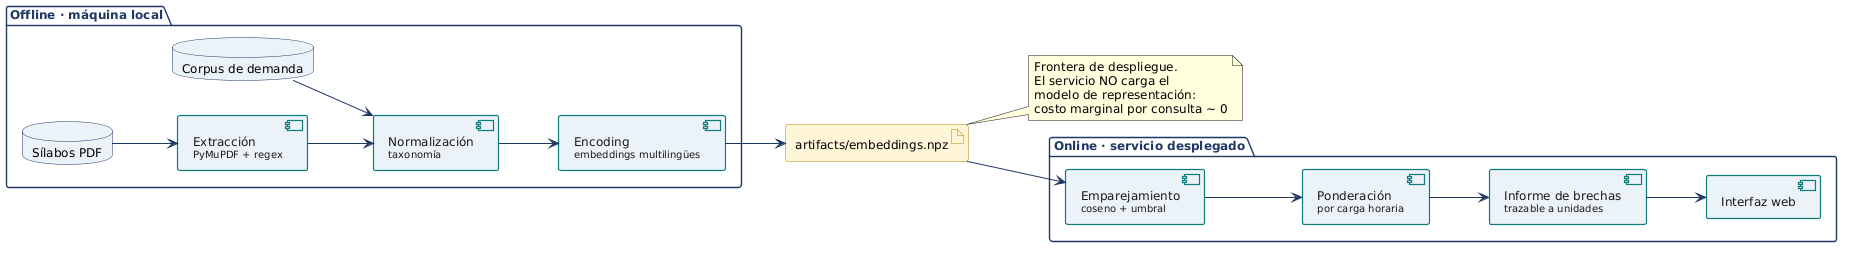

The diagram above was rendered by PlantUML. Its source (embedded in the PNG):
@startuml
!define AZUL   #1F3864
!define ACENTO #0E7C7B
!define SUAVE  #EAF2F8
!define AMARILLO #FFF4D6

skinparam backgroundColor transparent
skinparam shadowing false
skinparam defaultFontName Helvetica
skinparam defaultFontSize 12
skinparam ArrowColor AZUL
left to right direction

skinparam component {
  BackgroundColor SUAVE
  BorderColor ACENTO
  FontColor #1A1A1A
  BorderThickness 1.2
}
skinparam artifact {
  BackgroundColor AMARILLO
  BorderColor #B8860B
}
skinparam package {
  BackgroundColor transparent
  BorderColor AZUL
  FontColor AZUL
  FontStyle bold
  BorderThickness 1.4
}
skinparam database {
  BackgroundColor SUAVE
  BorderColor AZUL
}

package "Offline · máquina local" as OFF {
  database "Sílabos PDF"        as PDF
  database "Corpus de demanda"  as CORP
  component "Extracción\n<size:10>PyMuPDF + regex</size>"        as EXT
  component "Normalización\n<size:10>taxonomía</size>"           as NORM
  component "Encoding\n<size:10>embeddings multilingües</size>"  as EMB
}

artifact "artifacts/embeddings.npz" as VEC

package "Online · servicio desplegado" as ON {
  component "Emparejamiento\n<size:10>coseno + umbral</size>"           as MATCH
  component "Ponderación\n<size:10>por carga horaria</size>"            as POND
  component "Informe de brechas\n<size:10>trazable a unidades</size>"   as REP
  component "Interfaz web"                                              as UI
}

PDF  --> EXT
CORP --> NORM
EXT  --> NORM
NORM --> EMB
EMB  --> VEC
VEC  --> MATCH
MATCH --> POND
POND --> REP
REP  --> UI

note right of VEC
  Frontera de despliegue.
  El servicio NO carga el
  modelo de representación:
  costo marginal por consulta ~ 0
end note
@enduml